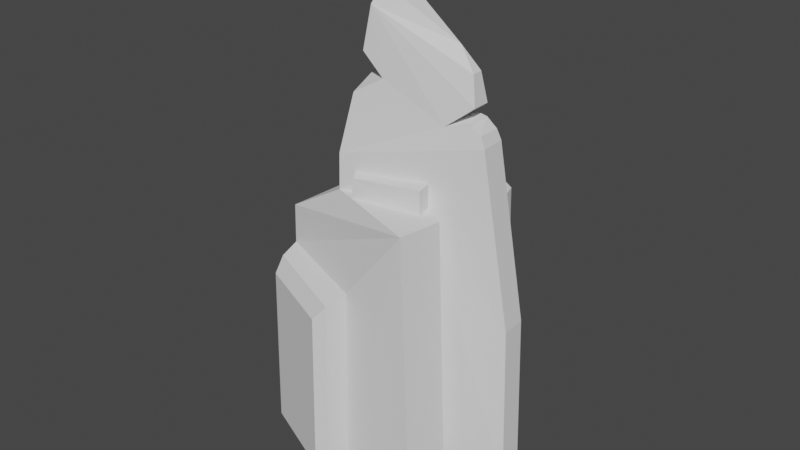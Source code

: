 # Source: spire1.blend  (saved by Blender 3.5.10; exported with 4.5.12 LTS)
import bpy
from mathutils import Matrix  # noqa: F401  (used for matrix-valued properties, if any)

bpy.ops.wm.read_factory_settings(use_empty=True)
scene = bpy.context.scene
scene.name = 'Scene'

# ---- collections
col_collection = bpy.data.collections.new('Collection'); scene.collection.children.link(col_collection)

# ---- world
world_world = bpy.data.worlds.new('World'); scene.world = world_world
world_world.use_nodes = True; world_world.node_tree.nodes.clear()
_N = world_world.node_tree.nodes; _L = world_world.node_tree.links
n0 = _N.new('ShaderNodeOutputWorld'); n0.name = 'World Output'; n0.location = (300, 300)
n1 = _N.new('ShaderNodeBackground'); n1.name = 'Background'; n1.location = (10, 300)
n1.inputs[0].default_value = (0.05088, 0.05088, 0.05088, 1.0)
_L.new(n1.outputs[0], n0.inputs[0])
n0.is_active_output = True
world_world.color = (0.05088, 0.05088, 0.05088)
world_world.use_sun_shadow = False
world_world.sun_shadow_jitter_overblur = 0.0

# ---- meshes
me_cube_002 = bpy.data.meshes.new('Cube.002')
me_cube_002.from_pydata([(-0.379, -0.8676, 0.8046), (0.6424, -0.8079, -1.059), (0.6583, -0.8339, 0.8151), (1.265, 0.358, -1.07), (1.055, -0.2175, -1.067), (1.362, 0.1435, -1.07), (-0.3949, -0.8416, -1.07), (-0.2347, -0.09748, 1.663), (-0.3745, -0.8749, 0.9944), (0.02383, -0.6692, 1.663), (1.146, -0.7157, -1.056), (1.084, 0.02507, 1.939), (0.9866, 0.2396, 1.939), (0.5883, -1.129, -1.05), (-0.2351, -1.155, -1.062), (-0.7448, -0.4271, 0.6224), (-0.1058, 0.3721, -1.086), (-0.08989, 0.3461, 0.6171), (0.7603, 0.4076, -1.077), (0.6704, 0.3355, 1.345), (-0.7607, -0.4011, -1.08), (-0.7403, -0.4344, 0.9837), (0.423, 0.6335, 1.335), (0.5129, 0.7055, -1.086), (-0.8911, -0.1849, -1.089), (0.01893, -0.6621, 1.353), (0.6363, -0.2688, 1.353), (-0.08538, -0.4315, 1.349), (0.5399, 0.1298, 1.346), (0.4882, 0.135, -1.07), (0.64, -0.2308, -1.069), (-0.2398, -0.09011, 1.341), (0.8925, 0.162, 2.231), (0.9647, 0.005846, 2.227), (0.6559, 0.1182, 2.047), (0.846, -0.1086, 2.119), (-0.02656, -0.106, 2.533), (-0.1081, -0.1027, 2.192), (0.1426, -0.04479, 2.338), (0.02583, -0.3266, 2.331), (0.5423, 0.1245, 1.562), (-0.09051, -0.04801, 1.342), (-0.09029, -0.05312, 1.531), (0.4998, 0.2675, 1.345), (0.496, 0.2499, 1.549), (-0.102, 0.06033, 1.34), (-0.09076, 0.03682, 1.508), (0.6222, -1.048, 0.7348), (0.6031, -1.153, 0.5726), (-0.2203, -1.179, 0.5599), (-0.2721, -1.077, 0.7226), (-0.3523, 0.4533, 0.4002), (-0.2277, 0.4656, 0.5377), (-0.244, 0.4919, -1.092), (-0.3672, 0.4776, -1.094), (-0.8762, -0.2093, 0.4049), (-0.8275, -0.2899, 0.5476), (0.8386, -0.2628, 1.354), (1.007, -0.2553, 1.172), (1.099, -0.7535, 1.182), (0.9262, -0.7409, 1.364), (0.8318, -0.824, 1.251), (0.8854, -0.8302, 1.155), (0.9551, 0.2136, 2.037), (0.8672, 0.1771, 2.091), (0.9623, -0.02572, 2.104), (1.047, 0.01918, 2.028), (0.04405, -0.09001, 2.908), (0.1273, -0.1245, 3.069), (0.2426, -0.3796, 3.069), (0.2117, -0.4607, 2.908), (0.7554, 0.005864, 2.671), (0.8678, 0.116, 2.483), (0.9104, 0.02168, 2.483), (1.223, 0.307, 0.3874), (1.32, 0.09241, 0.3901)], [], [(0, 6, 14, 49, 50), (19, 22, 18), (25, 60, 61, 8), (8, 27, 25), (2, 1, 10, 59, 62), (2, 0, 50, 47), (6, 1, 13, 14), (13, 48, 49, 14), (15, 21, 8, 0, 6, 20), (10, 1, 30, 4), (30, 5, 3, 29), (4, 58, 59, 10), (29, 6, 30), (12, 28, 29, 3, 74), (20, 16, 53, 54, 24), (27, 8, 21), (11, 75, 5, 30, 26), (17, 22, 15), (21, 15, 22), (17, 15, 56, 52), (15, 20, 24, 55, 56), (54, 51, 55, 24), (1, 6, 30), (23, 16, 29, 18), (0, 2, 62, 61, 8), (26, 25, 9, 11), (16, 20, 6, 29), (28, 12, 40), (19, 18, 29, 28), (5, 75, 74, 3), (72, 67, 36, 38, 37, 7, 12, 63, 64, 34, 32), (71, 69, 68), (35, 34, 64, 65), (7, 9, 25, 27, 31), (73, 72, 32, 33), (34, 35, 33, 32), (70, 73, 33, 35, 65, 66, 11, 9), (36, 39, 38), (37, 38, 39), (40, 12, 7, 31, 41, 42), (40, 42, 46, 44), (28, 40, 44, 43), (19, 28, 43), (46, 45, 43, 44), (41, 45, 46, 42), (47, 50, 49, 48), (1, 2, 47, 48, 13), (51, 54, 53, 52), (52, 56, 55, 51), (16, 17, 52, 53), (59, 60, 61, 62), (57, 60, 59, 58), (4, 30, 26, 57, 58), (63, 66, 65, 64), (66, 63, 12, 11), (68, 69, 70, 67), (72, 73, 71), (69, 71, 73, 70), (67, 72, 71, 68), (67, 70, 9, 7, 37, 39, 36), (27, 21, 31), (41, 31, 45), (43, 45, 22), (19, 43, 22), (17, 16, 22), (23, 22, 16), (23, 18, 22), (57, 26, 60), (26, 60, 25), (74, 75, 11, 12), (22, 45, 31, 21)])
me_cube_002.polygons.foreach_set('material_index', [0, 0, 1972, 1972, 0, 0, 0, 0, 0, 0, 1972, 0, 1972, 1972, 0, 1972, 1972, 0, 0, 0, 0, 0, 0, 0, 0, 1972, 0, 0, 0, 1972, 1972, 1972, 1972, 1972, 1972, 1972, 1972, 1972, 1972, 0, 0, 0, 0, 0, 0, 0, 0, 0, 0, 0, 0, 0, 0, 1972, 1972, 1972, 1972, 1972, 1972, 1972, 1972, 0, 1972, 0, 0, 0, 0, 0, 1972, 1972, 1972])
_uv = me_cube_002.uv_layers.new(name='UVMap')
_uv.uv.foreach_set('vector', [0.57, 0.0, 0.375, 0.0, 0.375, 0.0, 0.5563, 0.0, 0.57, 0.0, 0.625, 0.5, 0.625, 0.75, 0.375, 0.5, 0.875, 0.5, 0.6652, 0.7098, 0.625, 0.7777, 0.625, 1.0, 0.875, 0.5, 0.7427, 0.5, 0.875, 0.5, 0.5975, 0.7775, 0.4025, 0.7775, 0.375, 0.75, 0.6061, 0.75, 0.6182, 0.7568, 0.5975, 0.7775, 0.5975, 0.9725, 0.5975, 0.9725, 0.5975, 0.7775, 0.125, 0.75, 0.32, 0.75, 0.32, 0.75, 0.125, 0.75, 0.4025, 0.7775, 0.5838, 0.7775, 0.5838, 0.9725, 0.4025, 0.9725, 0.57, 0.0, 0.625, 0.0, 0.625, 0.25, 0.57, 0.25, 0.375, 0.25, 0.375, 0.0, 0.375, 0.75, 0.4025, 0.7775, 0.0, 0.0, 0.375, 0.5, 0.0, 0.0, 0.375, 0.5, 0.375, 0.75, 0.5781, 0.75, 0.375, 0.5, 0.6061, 0.5, 0.6061, 0.75, 0.375, 0.75, 0.0, 0.0, 0.375, 0.25, 0.0, 0.0, 0.625, 0.75, 0.6367, 0.5, 0.0, 0.0, 0.375, 0.75, 0.4961, 0.75, 0.125, 0.75, 0.32, 0.75, 0.32, 0.75, 0.3009, 0.75, 0.125, 0.75, 0.7427, 0.5, 0.625, 0.25, 0.625, 0.0, 0.625, 0.5, 0.4963, 0.5, 0.375, 0.5, 0.0, 0.0, 0.0, 0.0, 0.5975, 0.7775, 0.0, 0.0, 0.5975, 0.9725, 0.625, 1.0, 0.5975, 0.9725, 0.625, 0.75, 0.5975, 0.7775, 0.5975, 0.9725, 0.5975, 0.9725, 0.5975, 0.7775, 0.57, 0.0, 0.375, 0.0, 0.375, 0.0, 0.5578, 0.0, 0.57, 0.0, 0.4025, 0.7966, 0.5853, 0.7966, 0.5853, 0.9725, 0.4025, 0.9725, 0.4025, 0.7775, 0.375, 0.25, 0.0, 0.0, 0.375, 0.75, 0.4025, 0.7775, 0.0, 0.0, 0.375, 0.5, 0.5975, 0.9725, 0.5975, 0.7775, 0.6182, 0.7568, 0.625, 0.7777, 0.625, 1.0, 0.0, 0.0, 0.875, 0.5, 0.875, 0.5, 0.625, 0.5, 0.32, 0.75, 0.125, 0.75, 0.375, 0.25, 0.0, 0.0, 0.6367, 0.5, 0.625, 0.75, 0.6733, 0.6165, 0.625, 0.5, 0.375, 0.5, 0.0, 0.0, 0.6367, 0.5, 0.375, 0.5, 0.4963, 0.5, 0.4961, 0.75, 0.375, 0.75, 0.6553, 0.6666, 0.844, 0.6927, 0.8557, 0.7144, 0.81, 0.7185, 0.8633, 0.7283, 0.875, 0.75, 0.625, 0.75, 0.6293, 0.7383, 0.6466, 0.7312, 0.6929, 0.7347, 0.6377, 0.7151, 0.6609, 0.6025, 0.8391, 0.5667, 0.8391, 0.6833, 0.6754, 0.5215, 0.6929, 0.7347, 0.6466, 0.7312, 0.6461, 0.5197, 0.875, 0.75, 0.875, 0.5, 0.875, 0.5, 0.875, 0.6008, 0.875, 0.75, 0.6553, 0.5834, 0.6553, 0.6666, 0.6377, 0.7151, 0.6375, 0.5344, 0.6929, 0.7347, 0.6754, 0.5215, 0.6375, 0.5344, 0.6377, 0.7151, 0.844, 0.5573, 0.6553, 0.5834, 0.6375, 0.5344, 0.6754, 0.5215, 0.6461, 0.5197, 0.6288, 0.5106, 0.625, 0.5, 0.875, 0.5, 0.8557, 0.7144, 0.8602, 0.624, 0.81, 0.7185, 0.8633, 0.7283, 0.81, 0.7185, 0.8602, 0.624, 0.6733, 0.6165, 0.625, 0.75, 0.875, 0.75, 0.875, 0.75, 0.8294, 0.7021, 0.8375, 0.7263, 0.6733, 0.6165, 0.8375, 0.7263, 0.8375, 0.7263, 0.6733, 0.6165, 0.6367, 0.5, 0.6733, 0.6165, 0.6733, 0.6165, 0.6415, 0.5607, 0.625, 0.5, 0.6367, 0.5, 0.6415, 0.5607, 0.8375, 0.7263, 0.7249, 0.671, 0.6415, 0.5607, 0.6733, 0.6165, 0.7203, 0.6332, 0.7249, 0.671, 0.8375, 0.7263, 0.8375, 0.7263, 0.5975, 0.7775, 0.5975, 0.9725, 0.5838, 0.9725, 0.5838, 0.7775, 0.4025, 0.7775, 0.5975, 0.7775, 0.5975, 0.7775, 0.5838, 0.7775, 0.4025, 0.7775, 0.5853, 0.7966, 0.4025, 0.7966, 0.4025, 0.7775, 0.5975, 0.7775, 0.5975, 0.7775, 0.5975, 0.9725, 0.5853, 0.9725, 0.5853, 0.7966, 0.4025, 0.7775, 0.5975, 0.7775, 0.5975, 0.7775, 0.4025, 0.7775, 0.6061, 0.75, 0.6248, 0.7272, 0.6207, 0.7422, 0.6108, 0.75, 0.3394, 0.2715, 0.6652, 0.7098, 0.6061, 0.75, 0.6061, 0.5, 0.375, 0.5, 0.0, 0.0, 0.0, 0.0, 0.3394, 0.2715, 0.6061, 0.5, 0.6293, 0.7383, 0.6288, 0.5106, 0.6461, 0.5197, 0.6466, 0.7312, 0.6288, 0.5106, 0.6293, 0.7383, 0.625, 0.75, 0.625, 0.5, 0.8391, 0.6833, 0.8391, 0.5667, 0.844, 0.5573, 0.844, 0.6927, 0.6553, 0.6666, 0.6553, 0.5834, 0.6609, 0.6475, 0.8391, 0.5667, 0.6609, 0.6025, 0.6553, 0.5834, 0.844, 0.5573, 0.844, 0.6927, 0.6553, 0.6666, 0.6609, 0.6475, 0.8391, 0.6833, 0.844, 0.6927, 0.844, 0.5573, 0.875, 0.5, 0.875, 0.75, 0.8633, 0.7283, 0.8602, 0.624, 0.8557, 0.7144, 0.7427, 0.5, 0.625, 0.0, 0.875, 0.75, 0.7203, 0.6332, 0.875, 0.75, 0.7249, 0.671, 0.6415, 0.5607, 0.7249, 0.671, 0.625, 0.75, 0.625, 0.5, 0.6415, 0.5607, 0.625, 0.75, 0.5975, 0.7775, 0.4025, 0.7775, 0.0, 0.0, 0.375, 0.75, 0.625, 0.75, 0.4025, 0.7775, 0.375, 0.75, 0.375, 0.5, 0.625, 0.75, 0.3394, 0.2715, 0.0, 0.0, 0.6652, 0.7098, 0.0, 0.0, 0.6652, 0.7098, 0.875, 0.5, 0.4961, 0.75, 0.4963, 0.5, 0.625, 0.5, 0.625, 0.75, 0.625, 0.75, 0.7249, 0.671, 0.875, 0.75, 0.625, 1.0])
me_cube_002.update()

# ---- objects
ob_cube_001 = bpy.data.objects.new('Cube.001', me_cube_002)

# ---- transforms, parenting, visibility, modifiers, constraints
ob_cube_001.location = (0.3468, -0.8163, 0.0)
ob_cube_001.rotation_euler = (0.0, -0.0, 0.482)
ob_cube_001.scale = (1.105, -1.105, 1.105)

# ---- collection membership
col_collection.objects.link(ob_cube_001)

# ---- scene / render settings (as saved in the file)
scene.frame_start = 1; scene.frame_end = 250; scene.frame_set(1)
scene.render.engine = 'BLENDER_EEVEE_NEXT'
scene.cycles.sampling_pattern = 'TABULATED_SOBOL'
scene.view_settings.view_transform = 'Filmic'
bpy.context.view_layer.update()

# ---- added for rendering (the .blend has no active camera and no usable light): camera, sun
cam_auto = bpy.data.cameras.new('AutoCamera')
cam_auto.lens = 50.0
cam_auto.sensor_width = 36.0
cam_auto.clip_end = 1000.0
ob_auto_camera = bpy.data.objects.new('AutoCamera', cam_auto)
scene.collection.objects.link(ob_auto_camera)
ob_auto_camera.location = (6.32061, -7.50185, 5.78262)
ob_auto_camera.rotation_euler = (1.09748, -7.21219e-08, 0.694738)
scene.camera = ob_auto_camera
light_auto_sun = bpy.data.lights.new('AutoSun', 'SUN')
light_auto_sun.energy = 3.0
light_auto_sun.angle = 0.0523599
ob_auto_sun = bpy.data.objects.new('AutoSun', light_auto_sun)
scene.collection.objects.link(ob_auto_sun)
ob_auto_sun.rotation_euler = (0.872665, 0.174533, 0.523599)
bpy.context.view_layer.update()
